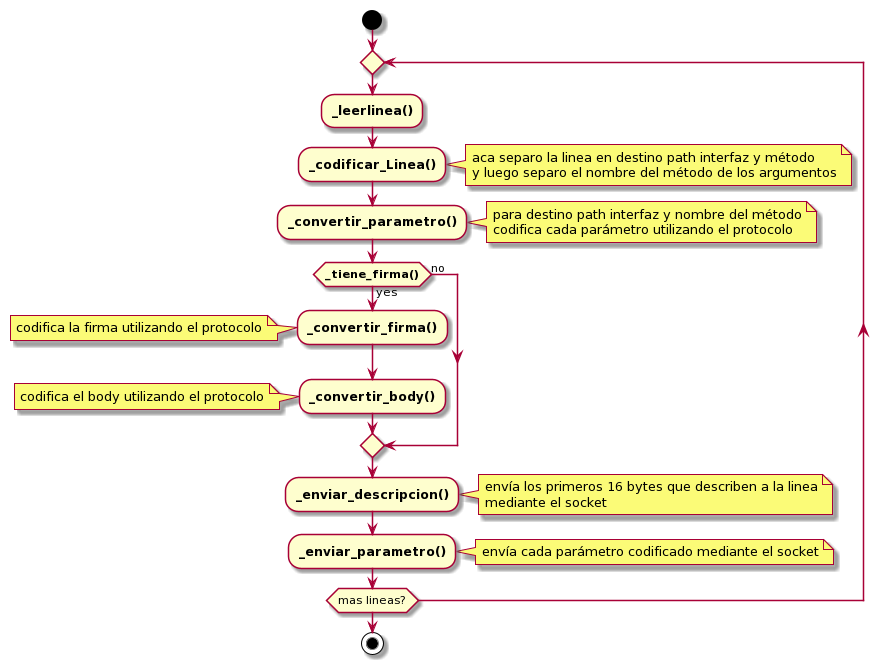

The diagram above was rendered by PlantUML. Its source (embedded in the PNG):
@startuml
start

repeat
:**_leerlinea()**;
:**_codificar_Linea()**;
note right
  aca separo la linea en destino path interfaz y método
  y luego separo el nombre del método de los argumentos
end note
:**_convertir_parametro()**;
note right
  para destino path interfaz y nombre del método
  codifica cada parámetro utilizando el protocolo
end note
if (**_tiene_firma()**) then (yes)
  :**_convertir_firma()**;
note left
  codifica la firma utilizando el protocolo
end note
  :**_convertir_body()**;
note left
  codifica el body utilizando el protocolo
end note
else (no)
endif
:**_enviar_descripcion()**;
note right
  envía los primeros 16 bytes que describen a la linea
  mediante el socket
end note
:**_enviar_parametro()**;   
note right
  envía cada parámetro codificado mediante el socket
end note 
repeat while (mas lineas?)

stop
@enduml